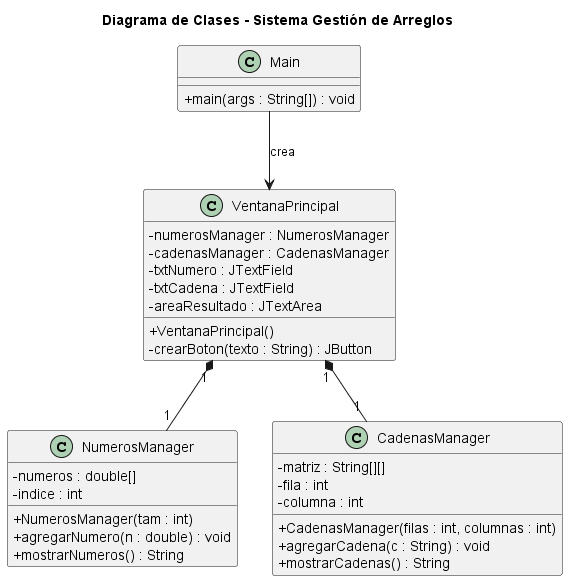

The diagram above was rendered by PlantUML. Its source (embedded in the PNG):
@startuml
title Diagrama de Clases - Sistema Gestión de Arreglos

skinparam classAttributeIconSize 0

'======================
' Clase Main
'======================

class Main {
    + main(args : String[]) : void
}

'======================
' Ventana Principal
'======================

class VentanaPrincipal {
    - numerosManager : NumerosManager
    - cadenasManager : CadenasManager
    - txtNumero : JTextField
    - txtCadena : JTextField
    - areaResultado : JTextArea
    + VentanaPrincipal()
    - crearBoton(texto : String) : JButton
}

'======================
' Managers
'======================

class NumerosManager {
    - numeros : double[]
    - indice : int
    + NumerosManager(tam : int)
    + agregarNumero(n : double) : void
    + mostrarNumeros() : String
}

class CadenasManager {
    - matriz : String[][]
    - fila : int
    - columna : int
    + CadenasManager(filas : int, columnas : int)
    + agregarCadena(c : String) : void
    + mostrarCadenas() : String
}

'======================
' Relaciones
'======================

' Main crea la ventana (dependencia)
Main --> VentanaPrincipal : crea

' Composición (la ventana crea y controla los managers)
VentanaPrincipal "1" *-- "1" NumerosManager
VentanaPrincipal "1" *-- "1" CadenasManager

@enduml